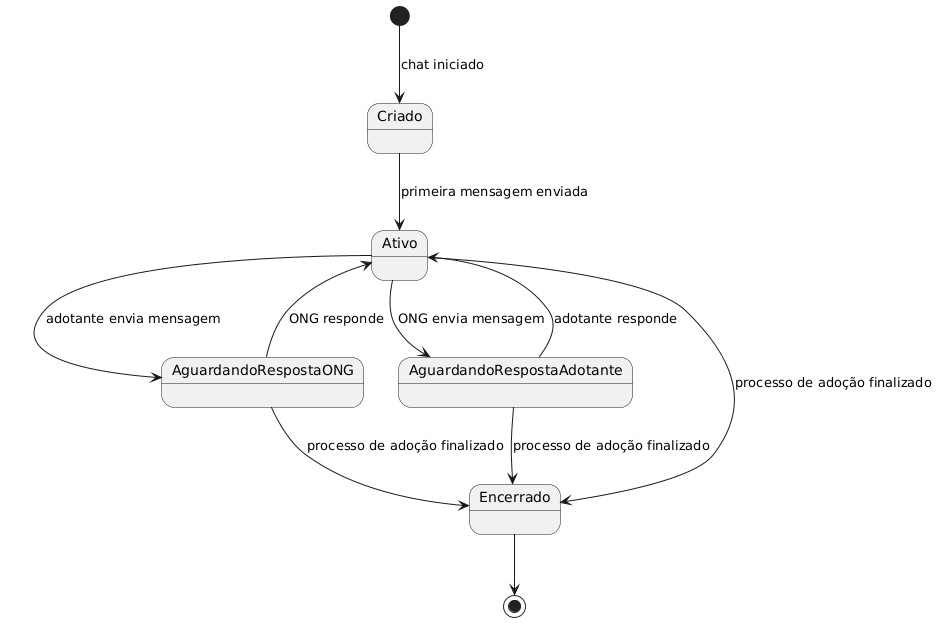

The diagram above was rendered by PlantUML. Its source (embedded in the PNG):
@startuml
[*] --> Criado : chat iniciado

Criado --> Ativo : primeira mensagem enviada
Ativo --> AguardandoRespostaONG : adotante envia mensagem
AguardandoRespostaONG --> Ativo : ONG responde

Ativo --> AguardandoRespostaAdotante : ONG envia mensagem
AguardandoRespostaAdotante --> Ativo : adotante responde

Ativo --> Encerrado : processo de adoção finalizado
AguardandoRespostaONG --> Encerrado : processo de adoção finalizado
AguardandoRespostaAdotante --> Encerrado : processo de adoção finalizado

Encerrado --> [*]
@enduml